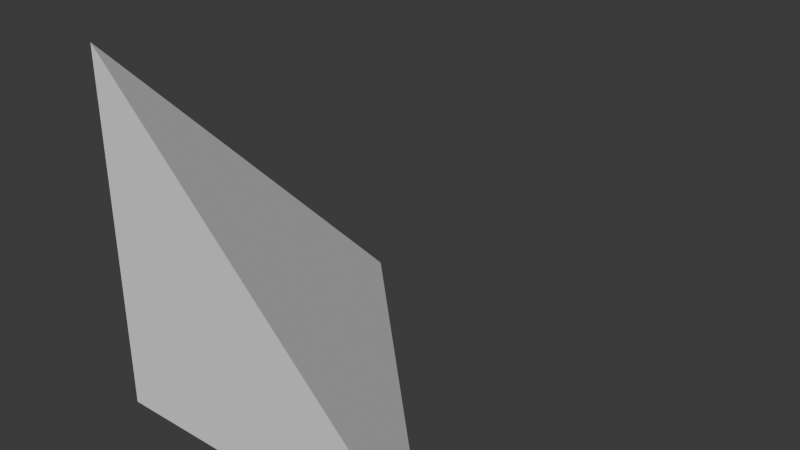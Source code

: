 # Source: JumpTurn.blend  (saved by Blender 4.2.66; exported with 4.5.12 LTS)
import bpy
from mathutils import Matrix  # noqa: F401  (used for matrix-valued properties, if any)

bpy.ops.wm.read_factory_settings(use_empty=True)
scene = bpy.context.scene
scene.name = 'Scene'

# ---- collections
col_collection = bpy.data.collections.new('Collection'); scene.collection.children.link(col_collection)

# ---- world
world_world = bpy.data.worlds.new('World'); scene.world = world_world
world_world.use_nodes = True; world_world.node_tree.nodes.clear()
_N = world_world.node_tree.nodes; _L = world_world.node_tree.links
n0 = _N.new('ShaderNodeOutputWorld'); n0.name = 'World Output'; n0.location = (300, 300)
n1 = _N.new('ShaderNodeBackground'); n1.name = 'Background'; n1.location = (10, 300)
n1.inputs[0].default_value = (0.05088, 0.05088, 0.05088, 1.0)
_L.new(n1.outputs[0], n0.inputs[0])
n0.is_active_output = True
world_world.color = (0.05088, 0.05088, 0.05088)
world_world.sun_shadow_jitter_overblur = 0.0

# ---- meshes
me_plane = bpy.data.meshes.new('Plane')
me_plane.from_pydata([(-1.0, -1.0, 0.0), (1.0, -1.0, 0.0), (-1.0, 1.0, 0.0), (-1.0, -1.0, 2.0)], [], [(2, 1, 0), (0, 3, 2), (1, 3, 0), (2, 3, 1)])
_uv = me_plane.uv_layers.new(name='UVMap')
_uv.uv.foreach_set('vector', [0.0, 0.0, 1.0, 0.0, 0.0, 0.0, 0.0, 0.0, 0.0, 0.0, 0.0, 0.0, 1.0, 0.0, 0.0, 0.0, 0.0, 0.0, 0.0, 0.0, 0.0, 0.0, 1.0, 0.0])
me_plane.update()

# ---- objects
ob_plane = bpy.data.objects.new('Plane', me_plane)

# ---- transforms, parenting, visibility, modifiers, constraints
ob_plane.location = (0.0, 0.0, 0.0)

# ---- collection membership
col_collection.objects.link(ob_plane)

# ---- scene / render settings (as saved in the file)
scene.frame_start = 1; scene.frame_end = 250; scene.frame_set(1)
scene.render.engine = 'BLENDER_EEVEE_NEXT'
bpy.context.view_layer.update()

# ---- added for rendering (the .blend has no active camera and no usable light): camera, sun
cam_auto = bpy.data.cameras.new('AutoCamera')
cam_auto.lens = 50.0
cam_auto.sensor_width = 36.0
cam_auto.clip_end = 1000.0
ob_auto_camera = bpy.data.objects.new('AutoCamera', cam_auto)
scene.collection.objects.link(ob_auto_camera)
ob_auto_camera.location = (3.20507, -3.84609, 3.56406)
ob_auto_camera.rotation_euler = (1.09748, -7.21219e-08, 0.694738)
scene.camera = ob_auto_camera
light_auto_sun = bpy.data.lights.new('AutoSun', 'SUN')
light_auto_sun.energy = 3.0
light_auto_sun.angle = 0.0523599
ob_auto_sun = bpy.data.objects.new('AutoSun', light_auto_sun)
scene.collection.objects.link(ob_auto_sun)
ob_auto_sun.rotation_euler = (0.872665, 0.174533, 0.523599)
bpy.context.view_layer.update()
